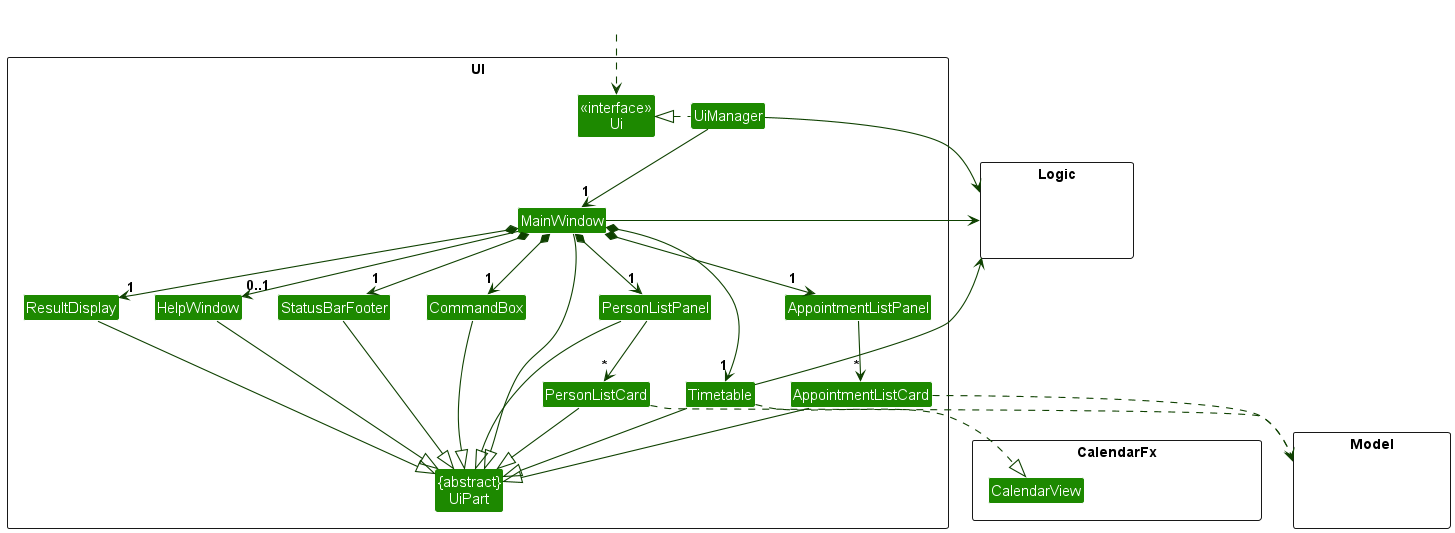

The diagram above was rendered by PlantUML. Its source (embedded in the PNG):
@startuml
!include style.puml
skinparam arrowThickness 1.1
skinparam arrowColor UI_COLOR_T4
skinparam classBackgroundColor UI_COLOR

package UI <<Rectangle>>{
Class "<<interface>>\nUi" as Ui
Class "{abstract}\nUiPart" as UiPart
Class UiManager
Class MainWindow
Class HelpWindow
Class ResultDisplay
Class PersonListPanel
Class AppointmentListPanel
Class PersonListCard
Class AppointmentListCard
Class StatusBarFooter
Class CommandBox
Class Timetable
}

package Model <<Rectangle>> {
Class HiddenModel #FFFFFF
}

package Logic <<Rectangle>> {
Class HiddenLogic #FFFFFF
}

package CalendarFx <<Rectangle>> {
Class HiddenCalendarFx #FFFFFF
Class CalendarView
}

Class HiddenOutside #FFFFFF
HiddenOutside ..> Ui

UiManager .left.|> Ui
UiManager -down-> "1" MainWindow
MainWindow *-down->  "1" CommandBox
MainWindow *-down-> "1" ResultDisplay
MainWindow *-down-> "1" PersonListPanel
MainWindow *-down-> "1" AppointmentListPanel
MainWindow *-down-> "1" StatusBarFooter
MainWindow *-down-> "1" Timetable
MainWindow --> "0..1" HelpWindow

PersonListPanel -down-> "*" PersonListCard
AppointmentListPanel -down-> "*" AppointmentListCard

MainWindow -left-|> UiPart

ResultDisplay --|> UiPart
CommandBox --|> UiPart
PersonListPanel --|> UiPart
PersonListCard --|> UiPart
AppointmentListCard --|> UiPart
StatusBarFooter --|> UiPart
HelpWindow --|> UiPart
Timetable --|> UiPart

PersonListCard ..> Model
AppointmentListCard ..> Model
Timetable ..|> CalendarView
UiManager -right-> Logic
MainWindow -left-> Logic
Timetable -right-> Logic

PersonListPanel -[hidden]left- HelpWindow
AppointmentListPanel -[hidden]left- HelpWindow
HelpWindow -[hidden]left- CommandBox
CommandBox -[hidden]left- ResultDisplay
ResultDisplay -[hidden]left- StatusBarFooter
StatusBarFooter -[hidden]left- HelpWindow

MainWindow -[hidden]-|> UiPart
@enduml